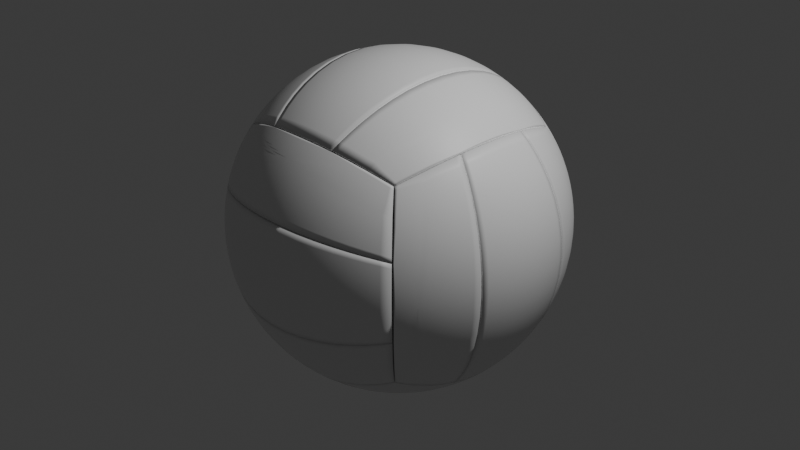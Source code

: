# Source: volleyball.blend  (saved by Blender 4.4.32; exported with 4.5.12 LTS)
import bpy
from mathutils import Matrix  # noqa: F401  (used for matrix-valued properties, if any)

bpy.ops.wm.read_factory_settings(use_empty=True)
scene = bpy.context.scene
scene.name = 'Scene'

# ---- collections
col_collection = bpy.data.collections.new('Collection'); scene.collection.children.link(col_collection)

# ---- materials (node trees are filled in below, after node groups)
mat_material = bpy.data.materials.new('Material')
mat_material.alpha_threshold = 0.0
mat_material.roughness = 0.5
mat_material.line_color = (0.0, 0.0, 0.0, 1.0)

# ---- material node trees
mat_material.use_nodes = True; mat_material.node_tree.nodes.clear()
_N = mat_material.node_tree.nodes; _L = mat_material.node_tree.links
n0 = _N.new('ShaderNodeOutputMaterial'); n0.name = 'Material Output'; n0.location = (300, 300)
n1 = _N.new('ShaderNodeBsdfPrincipled'); n1.name = 'Principled BSDF'; n1.location = (10, 300)
n1.inputs[3].default_value = 1.45
_L.new(n1.outputs[0], n0.inputs[0])
n0.is_active_output = True

# ---- world
world_world = bpy.data.worlds.new('World'); scene.world = world_world
world_world.use_nodes = True; world_world.node_tree.nodes.clear()
_N = world_world.node_tree.nodes; _L = world_world.node_tree.links
n0 = _N.new('ShaderNodeOutputWorld'); n0.name = 'World Output'; n0.location = (300, 300)
n1 = _N.new('ShaderNodeBackground'); n1.name = 'Background'; n1.location = (10, 300)
n1.inputs[0].default_value = (0.05088, 0.05088, 0.05088, 1.0)
_L.new(n1.outputs[0], n0.inputs[0])
n0.is_active_output = True
world_world.color = (0.05088, 0.05088, 0.05088)
world_world.sun_shadow_jitter_overblur = 0.0

# ---- cameras
cam_camera = bpy.data.cameras.new('Camera')
cam_camera.clip_end = 100.0
cam_camera.ortho_scale = 7.314

# ---- lights
light_light = bpy.data.lights.new('Light', 'POINT')
light_light.energy = 1000.0
light_light.shadow_soft_size = 0.1

# ---- meshes
me_cube = bpy.data.meshes.new('Cube')
me_cube.from_pydata([(1.0, 1.0, 1.0), (1.0, 1.0, -1.0), (1.0, -1.0, 1.0), (1.0, -1.0, -1.0), (-1.0, 1.0, 1.0), (-1.0, 1.0, -1.0), (-1.0, -1.0, 1.0), (-1.0, -1.0, -1.0), (1.0, 0.3333, 1.0), (1.0, -0.3333, 1.0), (1.0, -0.3333, -1.0), (1.0, 0.3333, -1.0), (1.0, 1.0, 0.3333), (1.0, 1.0, -0.3333), (-1.0, 1.0, 0.3333), (-1.0, 1.0, -0.3333), (0.3333, -1.0, 1.0), (-0.3333, -1.0, 1.0), (-0.3333, 1.0, 1.0), (0.3333, 1.0, 1.0), (-1.0, 0.3333, -1.0), (-1.0, -0.3333, -1.0), (-1.0, -0.3333, 1.0), (-1.0, 0.3333, 1.0), (-1.0, -1.0, -0.3333), (-1.0, -1.0, 0.3333), (1.0, -1.0, 0.3333), (1.0, -1.0, -0.3333), (0.3333, 1.0, -1.0), (-0.3333, 1.0, -1.0), (-0.3333, -1.0, -1.0), (0.3333, -1.0, -1.0)], [], [(18, 4, 23, 22, 6, 17), (26, 2, 16, 17, 6, 25), (20, 23, 4, 14, 15, 5), (28, 1, 11, 10, 3, 31), (10, 9, 2, 26, 27, 3), (14, 4, 18, 19, 0, 12), (1, 13, 12, 0, 8, 11), (11, 8, 9, 10), (5, 15, 13, 1, 28, 29), (15, 14, 12, 13), (0, 19, 16, 2, 9, 8), (19, 18, 17, 16), (7, 24, 25, 6, 22, 21), (21, 22, 23, 20), (3, 27, 24, 7, 30, 31), (27, 26, 25, 24), (5, 29, 30, 7, 21, 20), (29, 28, 31, 30)])
me_cube.polygons.foreach_set('use_smooth', [True] * 18)
_uv = me_cube.uv_layers.new(name='UVMap')
_uv.uv.foreach_set('vector', [0.7917, 0.5, 0.875, 0.5, 0.875, 0.5833, 0.875, 0.6667, 0.875, 0.75, 0.7917, 0.75, 0.5417, 0.75, 0.625, 0.75, 0.625, 0.8333, 0.625, 0.9167, 0.625, 1.0, 0.5417, 1.0, 0.375, 0.1667, 0.625, 0.1667, 0.625, 0.25, 0.5417, 0.25, 0.4583, 0.25, 0.375, 0.25, 0.2917, 0.5, 0.375, 0.5, 0.375, 0.5833, 0.375, 0.6667, 0.375, 0.75, 0.2917, 0.75, 0.375, 0.6667, 0.625, 0.6667, 0.625, 0.75, 0.5417, 0.75, 0.4583, 0.75, 0.375, 0.75, 0.5417, 0.25, 0.625, 0.25, 0.625, 0.3333, 0.625, 0.4167, 0.625, 0.5, 0.5417, 0.5, 0.375, 0.5, 0.4583, 0.5, 0.5417, 0.5, 0.625, 0.5, 0.625, 0.5833, 0.375, 0.5833, 0.375, 0.5833, 0.625, 0.5833, 0.625, 0.6667, 0.375, 0.6667, 0.375, 0.25, 0.4583, 0.25, 0.4583, 0.5, 0.375, 0.5, 0.375, 0.4167, 0.375, 0.3333, 0.4583, 0.25, 0.5417, 0.25, 0.5417, 0.5, 0.4583, 0.5, 0.625, 0.5, 0.7083, 0.5, 0.7083, 0.75, 0.625, 0.75, 0.625, 0.6667, 0.625, 0.5833, 0.7083, 0.5, 0.7917, 0.5, 0.7917, 0.75, 0.7083, 0.75, 0.375, 0.0, 0.4583, 0.0, 0.5417, 0.0, 0.625, 0.0, 0.625, 0.08333, 0.375, 0.08333, 0.375, 0.08333, 0.625, 0.08333, 0.625, 0.1667, 0.375, 0.1667, 0.375, 0.75, 0.4583, 0.75, 0.4583, 1.0, 0.375, 1.0, 0.375, 0.9167, 0.375, 0.8333, 0.4583, 0.75, 0.5417, 0.75, 0.5417, 1.0, 0.4583, 1.0, 0.125, 0.5, 0.2083, 0.5, 0.2083, 0.75, 0.125, 0.75, 0.125, 0.6667, 0.125, 0.5833, 0.2083, 0.5, 0.2917, 0.5, 0.2917, 0.75, 0.2083, 0.75])
me_cube.materials.append(mat_material)
me_cube.use_mirror_vertex_groups = False
me_cube.update()

# ---- objects
ob_cube = bpy.data.objects.new('Cube', me_cube)
ob_light = bpy.data.objects.new('Light', light_light)
ob_camera = bpy.data.objects.new('Camera', cam_camera)

# ---- transforms, parenting, visibility, modifiers, constraints
ob_cube.location = (0.0, 0.0, 0.0)
ob_cube.lock_rotations_4d = False
ob_cube.empty_display_type = 'ARROWS'
ob_cube.lineart.crease_threshold = 0.0
_m = ob_cube.modifiers.new('拆边', 'EDGE_SPLIT')
_m.split_angle = 0.0
_m = ob_cube.modifiers.new('细分', 'SUBSURF')
_m.subdivision_type = 'SIMPLE'
_m.levels = 4
_m.render_levels = 4
_m = ob_cube.modifiers.new('铸型', 'CAST')
_m.factor = 1.0
_m = ob_cube.modifiers.new('实体化', 'SOLIDIFY')
_m.thickness = -0.4
ob_light.location = (4.076, 1.005, 5.904)
ob_light.rotation_euler = (0.6503, 0.05522, 1.866)
ob_light.lock_rotations_4d = False
ob_light.empty_display_type = 'ARROWS'
ob_light.color = (0.0, 0.0, 0.0, 0.0)
ob_light.lineart.crease_threshold = 0.0
ob_camera.location = (7.359, -6.926, 4.958)
ob_camera.rotation_euler = (1.109, 0.0, 0.8149)
ob_camera.lock_rotations_4d = False
ob_camera.empty_display_type = 'ARROWS'
ob_camera.color = (0.0, 0.0, 0.0, 0.0)
ob_camera.display_type = 'WIRE'
ob_camera.lineart.crease_threshold = 0.0

# ---- collection membership
col_collection.objects.link(ob_cube)
col_collection.objects.link(ob_light)
col_collection.objects.link(ob_camera)

# ---- scene / render settings (as saved in the file)
scene.camera = ob_camera
scene.frame_start = 1; scene.frame_end = 250; scene.frame_set(1)
scene.render.engine = 'BLENDER_EEVEE_NEXT'
bpy.context.view_layer.update()
